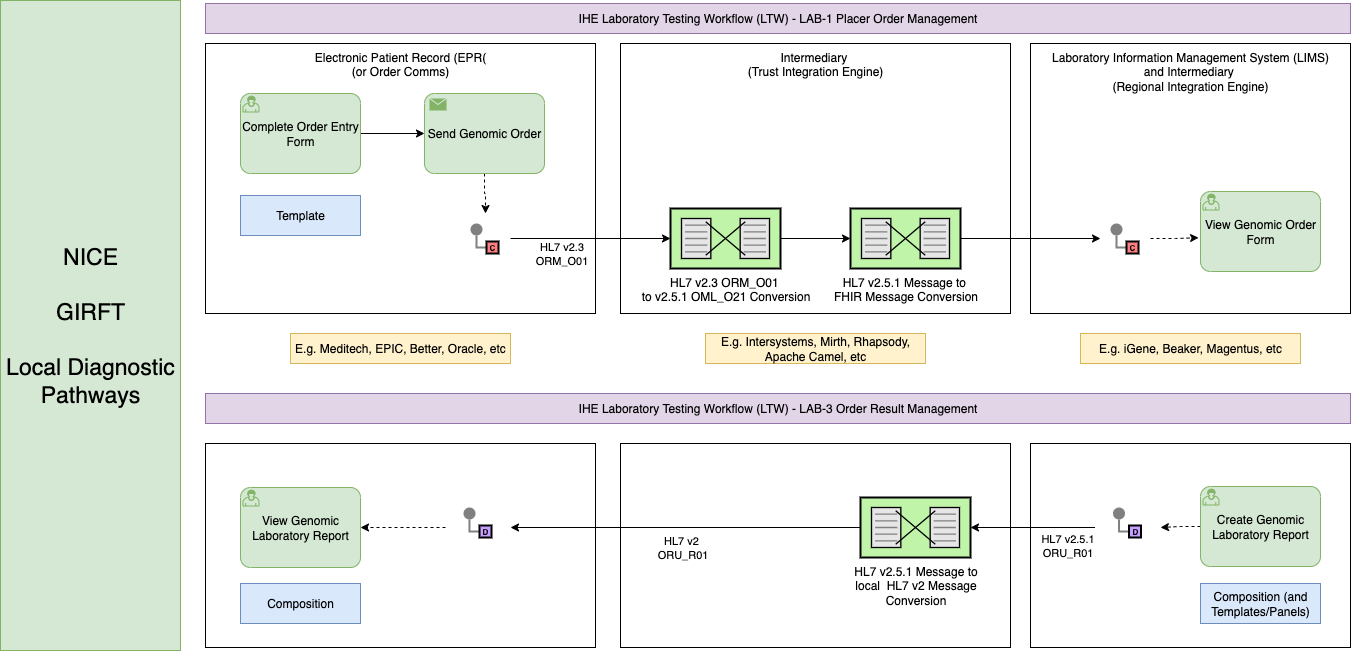

The diagram above was exported from draw.io. Its source (the exported page's mxGraphModel, read from the mxfile embedded in the PNG):
<mxGraphModel dx="1588" dy="537" grid="1" gridSize="10" guides="1" tooltips="1" connect="1" arrows="1" fold="1" page="1" pageScale="1" pageWidth="827" pageHeight="1169" math="0" shadow="0">
  <root>
    <mxCell id="0" />
    <mxCell id="1" parent="0" />
    <mxCell id="9aMlFRcbkQoLYjUKlvyp-31" value="" style="rounded=0;whiteSpace=wrap;html=1;" vertex="1" parent="1">
      <mxGeometry x="960" y="530" width="320" height="204" as="geometry" />
    </mxCell>
    <mxCell id="9aMlFRcbkQoLYjUKlvyp-50" value="" style="rounded=0;whiteSpace=wrap;html=1;" vertex="1" parent="1">
      <mxGeometry x="135" y="530" width="390" height="204" as="geometry" />
    </mxCell>
    <mxCell id="9aMlFRcbkQoLYjUKlvyp-49" value="" style="rounded=0;whiteSpace=wrap;html=1;" vertex="1" parent="1">
      <mxGeometry x="550" y="530" width="390" height="204" as="geometry" />
    </mxCell>
    <mxCell id="9aMlFRcbkQoLYjUKlvyp-38" value="" style="rounded=0;whiteSpace=wrap;html=1;strokeColor=none;" vertex="1" parent="1">
      <mxGeometry x="1024.5" y="584" width="65.5" height="60" as="geometry" />
    </mxCell>
    <mxCell id="9aMlFRcbkQoLYjUKlvyp-24" value="Laboratory Information Management System (LIMS) &lt;br&gt;and Intermediary&amp;nbsp;&lt;br&gt;(Regional Integration Engine)" style="rounded=0;whiteSpace=wrap;html=1;verticalAlign=top;" vertex="1" parent="1">
      <mxGeometry x="960" y="130" width="320" height="270" as="geometry" />
    </mxCell>
    <mxCell id="9aMlFRcbkQoLYjUKlvyp-22" value="Intermediary&amp;nbsp;&lt;br&gt;(Trust Integration Engine)" style="rounded=0;whiteSpace=wrap;html=1;verticalAlign=top;" vertex="1" parent="1">
      <mxGeometry x="550" y="130" width="390" height="270" as="geometry" />
    </mxCell>
    <mxCell id="9aMlFRcbkQoLYjUKlvyp-13" value="E.g. Meditech, EPIC, Better, Oracle, etc" style="rounded=0;whiteSpace=wrap;html=1;fillColor=#fff2cc;strokeColor=#d6b656;" vertex="1" parent="1">
      <mxGeometry x="220" y="420" width="220" height="30" as="geometry" />
    </mxCell>
    <mxCell id="9aMlFRcbkQoLYjUKlvyp-15" value="&lt;font style=&quot;font-size: 12px;&quot;&gt;HL7 v2.3 ORM_O01&amp;nbsp;&lt;/font&gt;&lt;div&gt;&lt;font style=&quot;font-size: 12px;&quot;&gt;to v2.5.1 OML_O21 Conversion&lt;/font&gt;&lt;/div&gt;" style="html=1;strokeWidth=2;outlineConnect=0;dashed=0;align=center;fontSize=8;shape=mxgraph.eip.message_translator;fillColor=#c0f5a9;verticalLabelPosition=bottom;verticalAlign=top;" vertex="1" parent="1">
      <mxGeometry x="600" y="295" width="110" height="60" as="geometry" />
    </mxCell>
    <mxCell id="9aMlFRcbkQoLYjUKlvyp-29" style="edgeStyle=orthogonalEdgeStyle;rounded=0;orthogonalLoop=1;jettySize=auto;html=1;entryX=0;entryY=0.5;entryDx=0;entryDy=0;" edge="1" parent="1" source="9aMlFRcbkQoLYjUKlvyp-16" target="9aMlFRcbkQoLYjUKlvyp-25">
      <mxGeometry relative="1" as="geometry" />
    </mxCell>
    <mxCell id="9aMlFRcbkQoLYjUKlvyp-16" value="&lt;font style=&quot;font-size: 12px;&quot;&gt;HL7 v2.5.1 Message to&amp;nbsp;&lt;/font&gt;&lt;div&gt;&lt;font style=&quot;font-size: 12px;&quot;&gt;FHIR Message Conversion&lt;/font&gt;&lt;/div&gt;" style="html=1;strokeWidth=2;outlineConnect=0;dashed=0;align=center;fontSize=8;shape=mxgraph.eip.message_translator;fillColor=#c0f5a9;verticalLabelPosition=bottom;verticalAlign=top;" vertex="1" parent="1">
      <mxGeometry x="780" y="295" width="110" height="60" as="geometry" />
    </mxCell>
    <mxCell id="9aMlFRcbkQoLYjUKlvyp-11" value="Electronic Patient Record (EPR( &lt;br&gt;(or Order Comms)" style="rounded=0;whiteSpace=wrap;html=1;verticalAlign=top;" vertex="1" parent="1">
      <mxGeometry x="135" y="130" width="390" height="270" as="geometry" />
    </mxCell>
    <mxCell id="9aMlFRcbkQoLYjUKlvyp-12" value="" style="whiteSpace=wrap;html=1;aspect=fixed;strokeColor=none;" vertex="1" parent="1">
      <mxGeometry x="390" y="300" width="50" height="50" as="geometry" />
    </mxCell>
    <mxCell id="9aMlFRcbkQoLYjUKlvyp-6" style="edgeStyle=orthogonalEdgeStyle;rounded=0;orthogonalLoop=1;jettySize=auto;html=1;entryX=0;entryY=0.5;entryDx=0;entryDy=0;entryPerimeter=0;" edge="1" parent="1" source="9aMlFRcbkQoLYjUKlvyp-4" target="9aMlFRcbkQoLYjUKlvyp-5">
      <mxGeometry relative="1" as="geometry" />
    </mxCell>
    <mxCell id="9aMlFRcbkQoLYjUKlvyp-7" value="" style="edgeStyle=orthogonalEdgeStyle;rounded=0;exitX=0;exitY=0.5;endArrow=none;dashed=0;html=1;strokeColor=#808080;strokeWidth=2;" edge="1" source="9aMlFRcbkQoLYjUKlvyp-9" target="9aMlFRcbkQoLYjUKlvyp-8" parent="1">
      <mxGeometry relative="1" as="geometry" />
    </mxCell>
    <mxCell id="9aMlFRcbkQoLYjUKlvyp-8" value="" style="strokeWidth=2;dashed=0;align=center;fontSize=8;shape=ellipse;fillColor=#808080;strokeColor=none;" vertex="1" parent="1">
      <mxGeometry x="400" y="310" width="12" height="12" as="geometry" />
    </mxCell>
    <mxCell id="9aMlFRcbkQoLYjUKlvyp-9" value="C" style="strokeWidth=2;dashed=0;align=center;fontSize=8;shape=rect;fillColor=#FF8080;fontStyle=1;whiteSpace=wrap;html=1;" vertex="1" parent="1">
      <mxGeometry x="416" y="328" width="12" height="12" as="geometry" />
    </mxCell>
    <mxCell id="9aMlFRcbkQoLYjUKlvyp-14" value="Template" style="rounded=0;whiteSpace=wrap;html=1;fillColor=#dae8fc;strokeColor=#6c8ebf;" vertex="1" parent="1">
      <mxGeometry x="170" y="282" width="120" height="40" as="geometry" />
    </mxCell>
    <mxCell id="9aMlFRcbkQoLYjUKlvyp-52" style="edgeStyle=orthogonalEdgeStyle;rounded=0;orthogonalLoop=1;jettySize=auto;html=1;entryX=0.5;entryY=0;entryDx=0;entryDy=0;dashed=1;" edge="1" parent="1" source="9aMlFRcbkQoLYjUKlvyp-5" target="9aMlFRcbkQoLYjUKlvyp-12">
      <mxGeometry relative="1" as="geometry" />
    </mxCell>
    <mxCell id="9aMlFRcbkQoLYjUKlvyp-5" value="Send Genomic Order" style="points=[[0.25,0,0],[0.5,0,0],[0.75,0,0],[1,0.25,0],[1,0.5,0],[1,0.75,0],[0.75,1,0],[0.5,1,0],[0.25,1,0],[0,0.75,0],[0,0.5,0],[0,0.25,0]];shape=mxgraph.bpmn.task2;whiteSpace=wrap;rectStyle=rounded;size=10;html=1;container=1;expand=0;collapsible=0;taskMarker=send;fillColor=#d5e8d4;strokeColor=#82b366;" vertex="1" parent="1">
      <mxGeometry x="354" y="180" width="120" height="80" as="geometry" />
    </mxCell>
    <mxCell id="9aMlFRcbkQoLYjUKlvyp-4" value="Complete Order Entry Form" style="points=[[0.25,0,0],[0.5,0,0],[0.75,0,0],[1,0.25,0],[1,0.5,0],[1,0.75,0],[0.75,1,0],[0.5,1,0],[0.25,1,0],[0,0.75,0],[0,0.5,0],[0,0.25,0]];shape=mxgraph.bpmn.task2;whiteSpace=wrap;rectStyle=rounded;size=10;html=1;container=1;expand=0;collapsible=0;taskMarker=user;fillColor=#d5e8d4;strokeColor=#82b366;" vertex="1" parent="1">
      <mxGeometry x="170" y="180" width="120" height="80" as="geometry" />
    </mxCell>
    <mxCell id="9aMlFRcbkQoLYjUKlvyp-17" style="edgeStyle=orthogonalEdgeStyle;rounded=0;orthogonalLoop=1;jettySize=auto;html=1;" edge="1" parent="1" source="9aMlFRcbkQoLYjUKlvyp-12" target="9aMlFRcbkQoLYjUKlvyp-15">
      <mxGeometry relative="1" as="geometry" />
    </mxCell>
    <mxCell id="9aMlFRcbkQoLYjUKlvyp-19" value="HL7 v2.3&lt;br&gt;ORM_O01" style="edgeLabel;html=1;align=center;verticalAlign=middle;resizable=0;points=[];" vertex="1" connectable="0" parent="9aMlFRcbkQoLYjUKlvyp-17">
      <mxGeometry x="-0.2667" y="3" relative="1" as="geometry">
        <mxPoint x="-8" y="18" as="offset" />
      </mxGeometry>
    </mxCell>
    <mxCell id="9aMlFRcbkQoLYjUKlvyp-18" style="edgeStyle=orthogonalEdgeStyle;rounded=0;orthogonalLoop=1;jettySize=auto;html=1;entryX=0;entryY=0.5;entryDx=0;entryDy=0;entryPerimeter=0;" edge="1" parent="1" source="9aMlFRcbkQoLYjUKlvyp-15" target="9aMlFRcbkQoLYjUKlvyp-16">
      <mxGeometry relative="1" as="geometry" />
    </mxCell>
    <mxCell id="9aMlFRcbkQoLYjUKlvyp-23" value="E.g. Intersystems, Mirth, Rhapsody, Apache Camel, etc" style="rounded=0;whiteSpace=wrap;html=1;fillColor=#fff2cc;strokeColor=#d6b656;" vertex="1" parent="1">
      <mxGeometry x="635" y="420" width="220" height="30" as="geometry" />
    </mxCell>
    <mxCell id="9aMlFRcbkQoLYjUKlvyp-25" value="" style="whiteSpace=wrap;html=1;aspect=fixed;strokeColor=none;" vertex="1" parent="1">
      <mxGeometry x="1030" y="300" width="50" height="50" as="geometry" />
    </mxCell>
    <mxCell id="9aMlFRcbkQoLYjUKlvyp-26" value="" style="edgeStyle=orthogonalEdgeStyle;rounded=0;exitX=0;exitY=0.5;endArrow=none;dashed=0;html=1;strokeColor=#808080;strokeWidth=2;" edge="1" parent="1" source="9aMlFRcbkQoLYjUKlvyp-28" target="9aMlFRcbkQoLYjUKlvyp-27">
      <mxGeometry relative="1" as="geometry" />
    </mxCell>
    <mxCell id="9aMlFRcbkQoLYjUKlvyp-27" value="" style="strokeWidth=2;dashed=0;align=center;fontSize=8;shape=ellipse;fillColor=#808080;strokeColor=none;" vertex="1" parent="1">
      <mxGeometry x="1040" y="310" width="12" height="12" as="geometry" />
    </mxCell>
    <mxCell id="9aMlFRcbkQoLYjUKlvyp-28" value="C" style="strokeWidth=2;dashed=0;align=center;fontSize=8;shape=rect;fillColor=#FF8080;fontStyle=1;whiteSpace=wrap;html=1;" vertex="1" parent="1">
      <mxGeometry x="1056" y="328" width="12" height="12" as="geometry" />
    </mxCell>
    <mxCell id="9aMlFRcbkQoLYjUKlvyp-30" value="IHE Laboratory Testing Workflow (LTW) - LAB-1 Placer Order Management" style="rounded=0;whiteSpace=wrap;html=1;fillColor=#e1d5e7;strokeColor=#9673a6;" vertex="1" parent="1">
      <mxGeometry x="135" y="90" width="1145" height="30" as="geometry" />
    </mxCell>
    <mxCell id="9aMlFRcbkQoLYjUKlvyp-35" value="" style="edgeStyle=orthogonalEdgeStyle;rounded=0;exitX=0;exitY=0.5;endArrow=none;dashed=0;html=1;strokeColor=#808080;strokeWidth=2;" edge="1" source="9aMlFRcbkQoLYjUKlvyp-37" target="9aMlFRcbkQoLYjUKlvyp-36" parent="1">
      <mxGeometry relative="1" as="geometry" />
    </mxCell>
    <mxCell id="9aMlFRcbkQoLYjUKlvyp-36" value="" style="strokeWidth=2;dashed=0;align=center;fontSize=8;shape=ellipse;fillColor=#808080;strokeColor=none;" vertex="1" parent="1">
      <mxGeometry x="1042.5" y="594" width="12" height="12" as="geometry" />
    </mxCell>
    <mxCell id="9aMlFRcbkQoLYjUKlvyp-37" value="D" style="strokeWidth=2;dashed=0;align=center;fontSize=8;shape=rect;fillColor=#C7A0FF;fontStyle=1;whiteSpace=wrap;html=1;" vertex="1" parent="1">
      <mxGeometry x="1058.5" y="612" width="12" height="12" as="geometry" />
    </mxCell>
    <mxCell id="9aMlFRcbkQoLYjUKlvyp-46" style="edgeStyle=orthogonalEdgeStyle;rounded=0;orthogonalLoop=1;jettySize=auto;html=1;entryX=1;entryY=0.5;entryDx=0;entryDy=0;" edge="1" parent="1" source="9aMlFRcbkQoLYjUKlvyp-39" target="9aMlFRcbkQoLYjUKlvyp-42">
      <mxGeometry relative="1" as="geometry" />
    </mxCell>
    <mxCell id="9aMlFRcbkQoLYjUKlvyp-47" value="HL7 v2&amp;nbsp;&lt;div&gt;ORU_R01&lt;/div&gt;" style="edgeLabel;html=1;align=center;verticalAlign=middle;resizable=0;points=[];" vertex="1" connectable="0" parent="9aMlFRcbkQoLYjUKlvyp-46">
      <mxGeometry x="0.014" y="3" relative="1" as="geometry">
        <mxPoint x="-1" y="17" as="offset" />
      </mxGeometry>
    </mxCell>
    <mxCell id="9aMlFRcbkQoLYjUKlvyp-39" value="&lt;font style=&quot;font-size: 12px;&quot;&gt;HL7 v2.5.1 Message to&lt;/font&gt;&lt;div&gt;&lt;font style=&quot;font-size: 12px;&quot;&gt;&amp;nbsp;local&amp;nbsp; HL7 v2 Message&amp;nbsp;&lt;/font&gt;&lt;/div&gt;&lt;div&gt;&lt;font style=&quot;font-size: 12px;&quot;&gt;Conversion&lt;/font&gt;&lt;/div&gt;" style="html=1;strokeWidth=2;outlineConnect=0;dashed=0;align=center;fontSize=8;shape=mxgraph.eip.message_translator;fillColor=#c0f5a9;verticalLabelPosition=bottom;verticalAlign=top;" vertex="1" parent="1">
      <mxGeometry x="790" y="584" width="110" height="60" as="geometry" />
    </mxCell>
    <mxCell id="9aMlFRcbkQoLYjUKlvyp-40" style="edgeStyle=orthogonalEdgeStyle;rounded=0;orthogonalLoop=1;jettySize=auto;html=1;entryX=1;entryY=0.5;entryDx=0;entryDy=0;entryPerimeter=0;" edge="1" parent="1" source="9aMlFRcbkQoLYjUKlvyp-38" target="9aMlFRcbkQoLYjUKlvyp-39">
      <mxGeometry relative="1" as="geometry" />
    </mxCell>
    <mxCell id="9aMlFRcbkQoLYjUKlvyp-41" value="HL7 v2.5.1&lt;br&gt;ORU_R01" style="edgeLabel;html=1;align=center;verticalAlign=middle;resizable=0;points=[];" vertex="1" connectable="0" parent="9aMlFRcbkQoLYjUKlvyp-40">
      <mxGeometry x="0.065" y="3" relative="1" as="geometry">
        <mxPoint x="38" y="15" as="offset" />
      </mxGeometry>
    </mxCell>
    <mxCell id="9aMlFRcbkQoLYjUKlvyp-42" value="" style="rounded=0;whiteSpace=wrap;html=1;strokeColor=none;" vertex="1" parent="1">
      <mxGeometry x="375" y="584" width="65" height="60" as="geometry" />
    </mxCell>
    <mxCell id="9aMlFRcbkQoLYjUKlvyp-43" value="" style="edgeStyle=orthogonalEdgeStyle;rounded=0;exitX=0;exitY=0.5;endArrow=none;dashed=0;html=1;strokeColor=#808080;strokeWidth=2;" edge="1" parent="1" source="9aMlFRcbkQoLYjUKlvyp-45" target="9aMlFRcbkQoLYjUKlvyp-44">
      <mxGeometry relative="1" as="geometry" />
    </mxCell>
    <mxCell id="9aMlFRcbkQoLYjUKlvyp-44" value="" style="strokeWidth=2;dashed=0;align=center;fontSize=8;shape=ellipse;fillColor=#808080;strokeColor=none;" vertex="1" parent="1">
      <mxGeometry x="393" y="594" width="12" height="12" as="geometry" />
    </mxCell>
    <mxCell id="9aMlFRcbkQoLYjUKlvyp-45" value="D" style="strokeWidth=2;dashed=0;align=center;fontSize=8;shape=rect;fillColor=#C7A0FF;fontStyle=1;whiteSpace=wrap;html=1;" vertex="1" parent="1">
      <mxGeometry x="409" y="612" width="12" height="12" as="geometry" />
    </mxCell>
    <mxCell id="9aMlFRcbkQoLYjUKlvyp-48" value="IHE Laboratory Testing Workflow (LTW) - LAB-3 Order Result Management" style="rounded=0;whiteSpace=wrap;html=1;fillColor=#e1d5e7;strokeColor=#9673a6;" vertex="1" parent="1">
      <mxGeometry x="135" y="480" width="1145" height="30" as="geometry" />
    </mxCell>
    <mxCell id="9aMlFRcbkQoLYjUKlvyp-51" value="View Genomic Laboratory Report" style="points=[[0.25,0,0],[0.5,0,0],[0.75,0,0],[1,0.25,0],[1,0.5,0],[1,0.75,0],[0.75,1,0],[0.5,1,0],[0.25,1,0],[0,0.75,0],[0,0.5,0],[0,0.25,0]];shape=mxgraph.bpmn.task2;whiteSpace=wrap;rectStyle=rounded;size=10;html=1;container=1;expand=0;collapsible=0;taskMarker=user;fillColor=#d5e8d4;strokeColor=#82b366;" vertex="1" parent="1">
      <mxGeometry x="170" y="574" width="120" height="80" as="geometry" />
    </mxCell>
    <mxCell id="9aMlFRcbkQoLYjUKlvyp-53" style="edgeStyle=orthogonalEdgeStyle;rounded=0;orthogonalLoop=1;jettySize=auto;html=1;entryX=1;entryY=0.5;entryDx=0;entryDy=0;entryPerimeter=0;dashed=1;" edge="1" parent="1" source="9aMlFRcbkQoLYjUKlvyp-42" target="9aMlFRcbkQoLYjUKlvyp-51">
      <mxGeometry relative="1" as="geometry" />
    </mxCell>
    <mxCell id="9aMlFRcbkQoLYjUKlvyp-54" value="Composition" style="rounded=0;whiteSpace=wrap;html=1;fillColor=#dae8fc;strokeColor=#6c8ebf;" vertex="1" parent="1">
      <mxGeometry x="170" y="670" width="120" height="40" as="geometry" />
    </mxCell>
    <mxCell id="9aMlFRcbkQoLYjUKlvyp-60" style="edgeStyle=orthogonalEdgeStyle;rounded=0;orthogonalLoop=1;jettySize=auto;html=1;entryX=1;entryY=0.5;entryDx=0;entryDy=0;exitX=0;exitY=0.5;exitDx=0;exitDy=0;exitPerimeter=0;dashed=1;" edge="1" parent="1" source="9aMlFRcbkQoLYjUKlvyp-57" target="9aMlFRcbkQoLYjUKlvyp-38">
      <mxGeometry relative="1" as="geometry" />
    </mxCell>
    <mxCell id="9aMlFRcbkQoLYjUKlvyp-55" value="Composition (and Templates/Panels)" style="rounded=0;whiteSpace=wrap;html=1;fillColor=#dae8fc;strokeColor=#6c8ebf;" vertex="1" parent="1">
      <mxGeometry x="1130" y="670" width="120" height="40" as="geometry" />
    </mxCell>
    <mxCell id="9aMlFRcbkQoLYjUKlvyp-56" value="View Genomic Order Form" style="points=[[0.25,0,0],[0.5,0,0],[0.75,0,0],[1,0.25,0],[1,0.5,0],[1,0.75,0],[0.75,1,0],[0.5,1,0],[0.25,1,0],[0,0.75,0],[0,0.5,0],[0,0.25,0]];shape=mxgraph.bpmn.task2;whiteSpace=wrap;rectStyle=rounded;size=10;html=1;container=1;expand=0;collapsible=0;taskMarker=user;fillColor=#d5e8d4;strokeColor=#82b366;" vertex="1" parent="1">
      <mxGeometry x="1130" y="278" width="120" height="80" as="geometry" />
    </mxCell>
    <mxCell id="9aMlFRcbkQoLYjUKlvyp-57" value="Create Genomic Laboratory Report" style="points=[[0.25,0,0],[0.5,0,0],[0.75,0,0],[1,0.25,0],[1,0.5,0],[1,0.75,0],[0.75,1,0],[0.5,1,0],[0.25,1,0],[0,0.75,0],[0,0.5,0],[0,0.25,0]];shape=mxgraph.bpmn.task2;whiteSpace=wrap;rectStyle=rounded;size=10;html=1;container=1;expand=0;collapsible=0;taskMarker=user;fillColor=#d5e8d4;strokeColor=#82b366;" vertex="1" parent="1">
      <mxGeometry x="1130" y="573" width="120" height="80" as="geometry" />
    </mxCell>
    <mxCell id="9aMlFRcbkQoLYjUKlvyp-58" value="E.g. iGene, Beaker, Magentus, etc" style="rounded=0;whiteSpace=wrap;html=1;fillColor=#fff2cc;strokeColor=#d6b656;" vertex="1" parent="1">
      <mxGeometry x="1010" y="420" width="220" height="30" as="geometry" />
    </mxCell>
    <mxCell id="9aMlFRcbkQoLYjUKlvyp-62" value="&lt;font style=&quot;font-size: 23px;&quot;&gt;NICE&lt;br&gt;&lt;br&gt;GIRFT&lt;br&gt;&lt;br&gt;&lt;/font&gt;&lt;div&gt;&lt;font style=&quot;font-size: 23px;&quot;&gt;Local Diagnostic Pathways&lt;/font&gt;&lt;/div&gt;" style="rounded=0;whiteSpace=wrap;html=1;fillColor=#d5e8d4;strokeColor=#82b366;" vertex="1" parent="1">
      <mxGeometry x="-70" y="87" width="180" height="650" as="geometry" />
    </mxCell>
    <mxCell id="9aMlFRcbkQoLYjUKlvyp-63" style="edgeStyle=orthogonalEdgeStyle;rounded=0;orthogonalLoop=1;jettySize=auto;html=1;entryX=-0.016;entryY=0.578;entryDx=0;entryDy=0;entryPerimeter=0;dashed=1;" edge="1" parent="1" source="9aMlFRcbkQoLYjUKlvyp-25" target="9aMlFRcbkQoLYjUKlvyp-56">
      <mxGeometry relative="1" as="geometry" />
    </mxCell>
  </root>
</mxGraphModel>